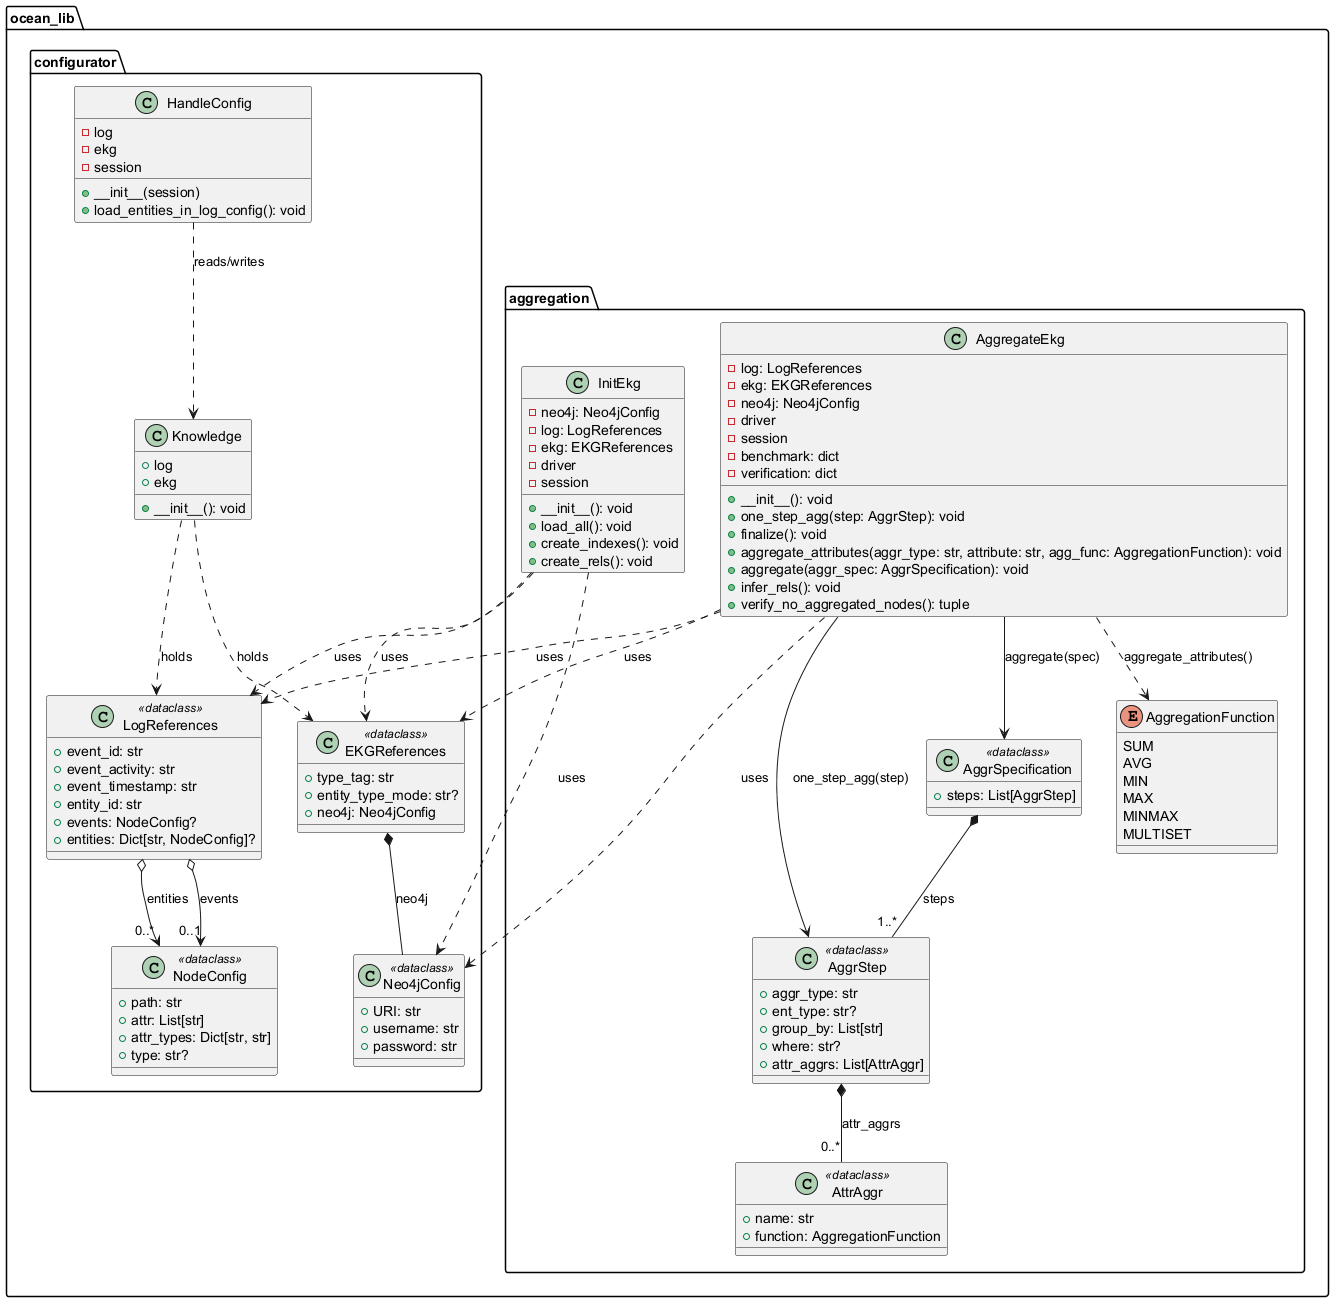

The diagram above was rendered by PlantUML. Its source (embedded in the PNG):
@startuml

package ocean_lib.aggregation {
  class AggregateEkg {
    - log: LogReferences
    - ekg: EKGReferences
    - neo4j: Neo4jConfig
    - driver
    - session
    - benchmark: dict
    - verification: dict
    + __init__(): void
    + one_step_agg(step: AggrStep): void
    + finalize(): void
    + aggregate_attributes(aggr_type: str, attribute: str, agg_func: AggregationFunction): void
    + aggregate(aggr_spec: AggrSpecification): void
    + infer_rels(): void
    + verify_no_aggregated_nodes(): tuple
  }

  class InitEkg {
    - neo4j: Neo4jConfig
    - log: LogReferences
    - ekg: EKGReferences
    - driver
    - session
    + __init__(): void
    + load_all(): void
    + create_indexes(): void
    + create_rels(): void
  }

  class AttrAggr <<dataclass>> {
    + name: str
    + function: AggregationFunction
  }

  class AggrStep <<dataclass>> {
    + aggr_type: str
    + ent_type: str?
    + group_by: List[str]
    + where: str?
    + attr_aggrs: List[AttrAggr]
  }

  class AggrSpecification <<dataclass>> {
    + steps: List[AggrStep]
  }

  enum AggregationFunction {
    SUM
    AVG
    MIN
    MAX
    MINMAX
    MULTISET
  }
}

package ocean_lib.configurator {
  class Knowledge {
    + log
    + ekg
    + __init__(): void
  }

  class HandleConfig {
    - log
    - ekg
    - session
    + __init__(session)
    + load_entities_in_log_config(): void
  }

  class NodeConfig <<dataclass>> {
    + path: str
    + attr: List[str]
    + attr_types: Dict[str, str]
    + type: str?
  }

  class LogReferences <<dataclass>> {
    + event_id: str
    + event_activity: str
    + event_timestamp: str
    + entity_id: str
    + events: NodeConfig?
    + entities: Dict[str, NodeConfig]?
  }

  class Neo4jConfig <<dataclass>> {
    + URI: str
    + username: str
    + password: str
  }

  class EKGReferences <<dataclass>> {
    + type_tag: str
    + entity_type_mode: str?
    + neo4j: Neo4jConfig
  }
}

' Relationships (derived from code)
AggregateEkg ..> LogReferences : uses
AggregateEkg ..> EKGReferences : uses
AggregateEkg ..> Neo4jConfig : uses
AggregateEkg --> AggrStep : one_step_agg(step)
AggregateEkg --> AggrSpecification : aggregate(spec)
AggregateEkg ..> AggregationFunction : aggregate_attributes()

InitEkg ..> LogReferences : uses
InitEkg ..> EKGReferences : uses
InitEkg ..> Neo4jConfig : uses

HandleConfig ..> Knowledge : reads/writes
Knowledge ..> LogReferences : holds
Knowledge ..> EKGReferences : holds

AggrStep *-- "0..*" AttrAggr : attr_aggrs
AggrSpecification *-- "1..*" AggrStep : steps
LogReferences o--> "0..1" NodeConfig : events
LogReferences o--> "0..*" NodeConfig : entities
EKGReferences *-- Neo4jConfig : neo4j

@enduml